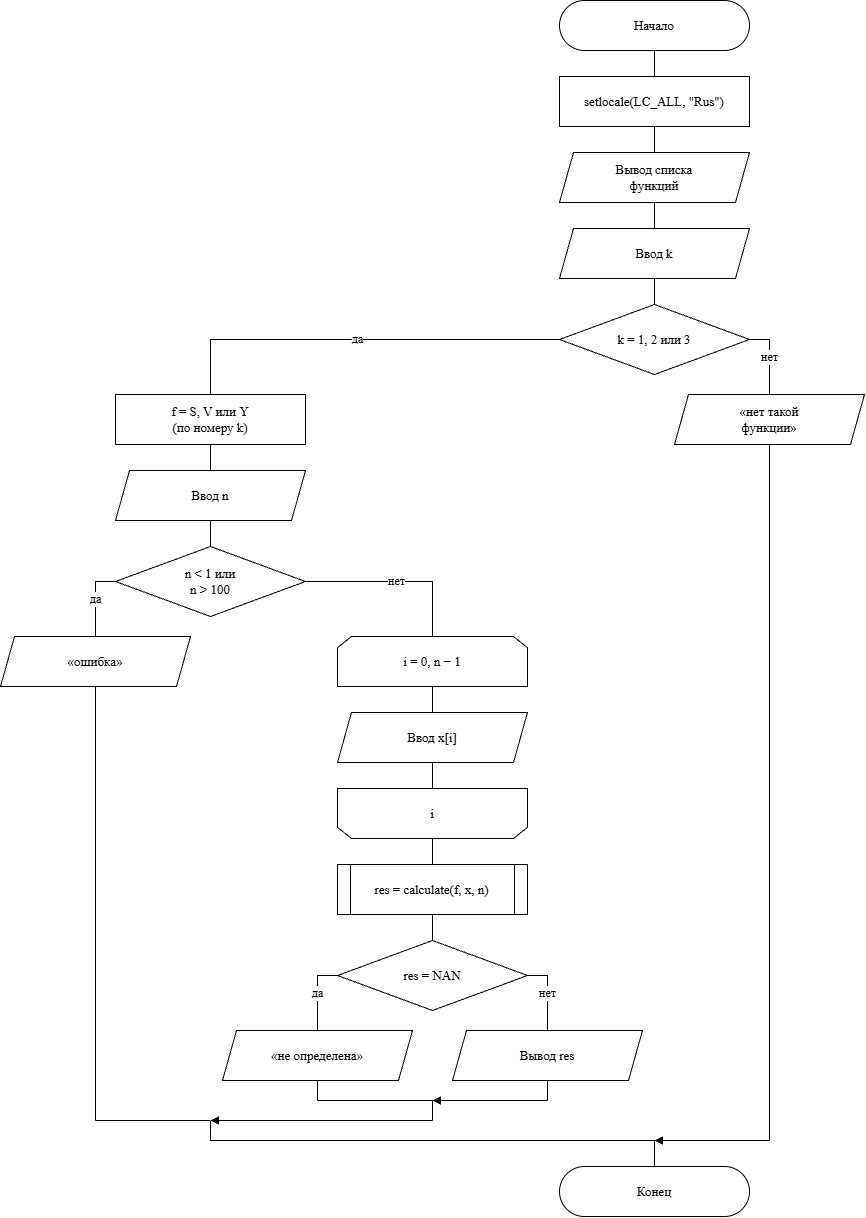

The diagram above was exported from draw.io. Its source (the exported page's mxGraphModel, read from the mxfile embedded in the PNG):
<mxGraphModel dx="2130" dy="1252" grid="0" gridSize="10" guides="1" tooltips="1" connect="1" arrows="1" fold="1" page="0" pageScale="1" pageWidth="827" pageHeight="1169" math="0" shadow="0">
  <root>
    <mxCell id="0" />
    <mxCell id="1" parent="0" />
    <mxCell id="c2" parent="1" style="rounded=1;arcSize=50;whiteSpace=wrap;html=1;fillColor=#FFFFFF;strokeColor=#000000;fontColor=#000000;fontFamily=Times New Roman;fontSize=13;" value="Начало" vertex="1">
      <mxGeometry height="50" width="190" x="599" y="40" as="geometry" />
    </mxCell>
    <mxCell id="c3" parent="1" style="rounded=0;whiteSpace=wrap;html=1;fillColor=#FFFFFF;strokeColor=#000000;fontColor=#000000;fontFamily=Times New Roman;fontSize=13;" value="setlocale(LC_ALL, &amp;quot;Rus&amp;quot;)" vertex="1">
      <mxGeometry height="50" width="190" x="599" y="116" as="geometry" />
    </mxCell>
    <mxCell id="c4" parent="1" style="shape=parallelogram;perimeter=parallelogramPerimeter;fixedSize=1;size=14;whiteSpace=wrap;html=1;fillColor=#FFFFFF;strokeColor=#000000;fontColor=#000000;fontFamily=Times New Roman;fontSize=13;" value="Вывод списка&lt;br&gt;функций" vertex="1">
      <mxGeometry height="50" width="190" x="599" y="192" as="geometry" />
    </mxCell>
    <mxCell id="c5" parent="1" style="shape=parallelogram;perimeter=parallelogramPerimeter;fixedSize=1;size=14;whiteSpace=wrap;html=1;fillColor=#FFFFFF;strokeColor=#000000;fontColor=#000000;fontFamily=Times New Roman;fontSize=13;" value="Ввод k" vertex="1">
      <mxGeometry height="50" width="190" x="599" y="268" as="geometry" />
    </mxCell>
    <mxCell id="c6" parent="1" style="rhombus;whiteSpace=wrap;html=1;fillColor=#FFFFFF;strokeColor=#000000;fontColor=#000000;fontFamily=Times New Roman;fontSize=13;" value="k = 1, 2 или 3" vertex="1">
      <mxGeometry height="70" width="190" x="599" y="344" as="geometry" />
    </mxCell>
    <mxCell id="c7" parent="1" style="shape=waypoint;size=1;fillColor=none;strokeColor=none;resizable=0;perimeter=centerPerimeter;" value="" vertex="1">
      <mxGeometry x="694" y="1180" as="geometry" />
    </mxCell>
    <mxCell id="c8" parent="1" style="rounded=0;whiteSpace=wrap;html=1;fillColor=#FFFFFF;strokeColor=#000000;fontColor=#000000;fontFamily=Times New Roman;fontSize=13;" value="f = S, V или Y&lt;br&gt;(по номеру k)" vertex="1">
      <mxGeometry height="50" width="190" x="155" y="434" as="geometry" />
    </mxCell>
    <mxCell id="c9" parent="1" style="shape=parallelogram;perimeter=parallelogramPerimeter;fixedSize=1;size=14;whiteSpace=wrap;html=1;fillColor=#FFFFFF;strokeColor=#000000;fontColor=#000000;fontFamily=Times New Roman;fontSize=13;" value="Ввод n" vertex="1">
      <mxGeometry height="50" width="190" x="155" y="510" as="geometry" />
    </mxCell>
    <mxCell id="c10" parent="1" style="rhombus;whiteSpace=wrap;html=1;fillColor=#FFFFFF;strokeColor=#000000;fontColor=#000000;fontFamily=Times New Roman;fontSize=13;" value="n &amp;lt; 1 или&lt;br&gt;n &amp;gt; 100" vertex="1">
      <mxGeometry height="70" width="190" x="155" y="586" as="geometry" />
    </mxCell>
    <mxCell id="c11" parent="1" style="shape=waypoint;size=1;fillColor=none;strokeColor=none;resizable=0;perimeter=centerPerimeter;" value="" vertex="1">
      <mxGeometry x="250" y="1160" as="geometry" />
    </mxCell>
    <mxCell id="c12" parent="1" style="shape=parallelogram;perimeter=parallelogramPerimeter;fixedSize=1;size=14;whiteSpace=wrap;html=1;fillColor=#FFFFFF;strokeColor=#000000;fontColor=#000000;fontFamily=Times New Roman;fontSize=13;" value="«ошибка»" vertex="1">
      <mxGeometry height="50" width="190" x="40" y="676" as="geometry" />
    </mxCell>
    <mxCell id="c13" parent="1" style="shape=waypoint;size=1;fillColor=none;strokeColor=none;resizable=0;perimeter=centerPerimeter;" value="" vertex="1">
      <mxGeometry x="135" y="1160" as="geometry" />
    </mxCell>
    <mxCell id="c14" parent="1" style="shape=loopLimit;size=14;whiteSpace=wrap;html=1;fillColor=#FFFFFF;strokeColor=#000000;fontColor=#000000;fontFamily=Times New Roman;fontSize=13;" value="i = 0, n − 1" vertex="1">
      <mxGeometry height="50" width="190" x="377" y="676" as="geometry" />
    </mxCell>
    <mxCell id="c15" parent="1" style="shape=parallelogram;perimeter=parallelogramPerimeter;fixedSize=1;size=14;whiteSpace=wrap;html=1;fillColor=#FFFFFF;strokeColor=#000000;fontColor=#000000;fontFamily=Times New Roman;fontSize=13;" value="Ввод x[i]" vertex="1">
      <mxGeometry height="50" width="190" x="377" y="752" as="geometry" />
    </mxCell>
    <mxCell id="c16" parent="1" style="shape=loopLimit;size=14;flipV=1;whiteSpace=wrap;html=1;fillColor=#FFFFFF;strokeColor=#000000;fontColor=#000000;fontFamily=Times New Roman;fontSize=13;" value="i" vertex="1">
      <mxGeometry height="50" width="190" x="377" y="828" as="geometry" />
    </mxCell>
    <mxCell id="c17" parent="1" style="shape=process;backgroundOutline=1;size=0.07;whiteSpace=wrap;html=1;fillColor=#FFFFFF;strokeColor=#000000;fontColor=#000000;fontFamily=Times New Roman;fontSize=13;" value="res = calculate(f, x, n)" vertex="1">
      <mxGeometry height="50" width="190" x="377" y="904" as="geometry" />
    </mxCell>
    <mxCell id="c18" parent="1" style="rhombus;whiteSpace=wrap;html=1;fillColor=#FFFFFF;strokeColor=#000000;fontColor=#000000;fontFamily=Times New Roman;fontSize=13;" value="res = NAN" vertex="1">
      <mxGeometry height="70" width="190" x="377" y="980" as="geometry" />
    </mxCell>
    <mxCell id="c19" parent="1" style="shape=waypoint;size=1;fillColor=none;strokeColor=none;resizable=0;perimeter=centerPerimeter;" value="" vertex="1">
      <mxGeometry x="472" y="1140" as="geometry" />
    </mxCell>
    <mxCell id="c20" parent="1" style="shape=parallelogram;perimeter=parallelogramPerimeter;fixedSize=1;size=14;whiteSpace=wrap;html=1;fillColor=#FFFFFF;strokeColor=#000000;fontColor=#000000;fontFamily=Times New Roman;fontSize=13;" value="«не определена»" vertex="1">
      <mxGeometry height="50" width="190" x="262" y="1070" as="geometry" />
    </mxCell>
    <mxCell id="c21" parent="1" style="shape=waypoint;size=1;fillColor=none;strokeColor=none;resizable=0;perimeter=centerPerimeter;" value="" vertex="1">
      <mxGeometry x="357" y="1140" as="geometry" />
    </mxCell>
    <mxCell id="c22" parent="1" style="shape=parallelogram;perimeter=parallelogramPerimeter;fixedSize=1;size=14;whiteSpace=wrap;html=1;fillColor=#FFFFFF;strokeColor=#000000;fontColor=#000000;fontFamily=Times New Roman;fontSize=13;" value="Вывод res" vertex="1">
      <mxGeometry height="50" width="190" x="492" y="1070" as="geometry" />
    </mxCell>
    <mxCell id="c23" parent="1" style="shape=waypoint;size=1;fillColor=none;strokeColor=none;resizable=0;perimeter=centerPerimeter;" value="" vertex="1">
      <mxGeometry x="587" y="1140" as="geometry" />
    </mxCell>
    <mxCell id="c24" parent="1" style="shape=waypoint;size=1;fillColor=none;strokeColor=none;resizable=0;perimeter=centerPerimeter;" value="" vertex="1">
      <mxGeometry x="472" y="1160" as="geometry" />
    </mxCell>
    <mxCell id="c25" parent="1" style="shape=waypoint;size=1;fillColor=none;strokeColor=none;resizable=0;perimeter=centerPerimeter;" value="" vertex="1">
      <mxGeometry x="250" y="1180" as="geometry" />
    </mxCell>
    <mxCell id="c26" parent="1" style="shape=parallelogram;perimeter=parallelogramPerimeter;fixedSize=1;size=14;whiteSpace=wrap;html=1;fillColor=#FFFFFF;strokeColor=#000000;fontColor=#000000;fontFamily=Times New Roman;fontSize=13;" value="«нет такой&lt;br&gt;функции»" vertex="1">
      <mxGeometry height="50" width="190" x="714" y="434" as="geometry" />
    </mxCell>
    <mxCell id="c27" parent="1" style="shape=waypoint;size=1;fillColor=none;strokeColor=none;resizable=0;perimeter=centerPerimeter;" value="" vertex="1">
      <mxGeometry x="809" y="1180" as="geometry" />
    </mxCell>
    <mxCell id="c28" parent="1" style="rounded=1;arcSize=50;whiteSpace=wrap;html=1;fillColor=#FFFFFF;strokeColor=#000000;fontColor=#000000;fontFamily=Times New Roman;fontSize=13;" value="Конец" vertex="1">
      <mxGeometry height="50" width="190" x="599" y="1206" as="geometry" />
    </mxCell>
    <mxCell id="e0_0" edge="1" parent="1" source="c2" style="edgeStyle=none;rounded=0;html=1;strokeColor=#000000;fontColor=#000000;fontFamily=Times New Roman;fontSize=12;labelBackgroundColor=#FFFFFF;endArrow=none;" target="c3" value="">
      <mxGeometry relative="1" as="geometry">
        <Array as="points" />
      </mxGeometry>
    </mxCell>
    <mxCell id="e0_1" edge="1" parent="1" source="c3" style="edgeStyle=none;rounded=0;html=1;strokeColor=#000000;fontColor=#000000;fontFamily=Times New Roman;fontSize=12;labelBackgroundColor=#FFFFFF;endArrow=none;" target="c4" value="">
      <mxGeometry relative="1" as="geometry">
        <Array as="points" />
      </mxGeometry>
    </mxCell>
    <mxCell id="e0_2" edge="1" parent="1" source="c4" style="edgeStyle=none;rounded=0;html=1;strokeColor=#000000;fontColor=#000000;fontFamily=Times New Roman;fontSize=12;labelBackgroundColor=#FFFFFF;endArrow=none;" target="c5" value="">
      <mxGeometry relative="1" as="geometry">
        <Array as="points" />
      </mxGeometry>
    </mxCell>
    <mxCell id="e0_3" edge="1" parent="1" source="c8" style="edgeStyle=none;rounded=0;html=1;strokeColor=#000000;fontColor=#000000;fontFamily=Times New Roman;fontSize=12;labelBackgroundColor=#FFFFFF;endArrow=none;" target="c9" value="">
      <mxGeometry relative="1" as="geometry">
        <Array as="points" />
      </mxGeometry>
    </mxCell>
    <mxCell id="e0_4" edge="1" parent="1" source="c10" style="edgeStyle=none;rounded=0;html=1;strokeColor=#000000;fontColor=#000000;fontFamily=Times New Roman;fontSize=12;labelBackgroundColor=#FFFFFF;endArrow=none;" target="c12" value="да">
      <mxGeometry relative="1" as="geometry">
        <Array as="points">
          <mxPoint x="135" y="621" />
        </Array>
      </mxGeometry>
    </mxCell>
    <mxCell id="e0_5" edge="1" parent="1" source="c12" style="edgeStyle=none;rounded=0;html=1;strokeColor=#000000;fontColor=#000000;fontFamily=Times New Roman;fontSize=12;labelBackgroundColor=#FFFFFF;endArrow=none;" target="c13" value="">
      <mxGeometry relative="1" as="geometry">
        <Array as="points" />
      </mxGeometry>
    </mxCell>
    <mxCell id="e0_6" edge="1" parent="1" source="c13" style="edgeStyle=none;rounded=0;html=1;strokeColor=#000000;fontColor=#000000;fontFamily=Times New Roman;fontSize=12;labelBackgroundColor=#FFFFFF;endArrow=none;" target="c11" value="">
      <mxGeometry relative="1" as="geometry">
        <Array as="points" />
      </mxGeometry>
    </mxCell>
    <mxCell id="e0_7" edge="1" parent="1" source="c14" style="edgeStyle=none;rounded=0;html=1;strokeColor=#000000;fontColor=#000000;fontFamily=Times New Roman;fontSize=12;labelBackgroundColor=#FFFFFF;endArrow=none;" target="c15" value="">
      <mxGeometry relative="1" as="geometry">
        <Array as="points" />
      </mxGeometry>
    </mxCell>
    <mxCell id="e0_8" edge="1" parent="1" source="c15" style="edgeStyle=none;rounded=0;html=1;strokeColor=#000000;fontColor=#000000;fontFamily=Times New Roman;fontSize=12;labelBackgroundColor=#FFFFFF;endArrow=none;" target="c16" value="">
      <mxGeometry relative="1" as="geometry">
        <Array as="points" />
      </mxGeometry>
    </mxCell>
    <mxCell id="e0_9" edge="1" parent="1" source="c16" style="edgeStyle=none;rounded=0;html=1;strokeColor=#000000;fontColor=#000000;fontFamily=Times New Roman;fontSize=12;labelBackgroundColor=#FFFFFF;endArrow=none;" target="c17" value="">
      <mxGeometry relative="1" as="geometry">
        <Array as="points" />
      </mxGeometry>
    </mxCell>
    <mxCell id="e0_10" edge="1" parent="1" source="c18" style="edgeStyle=none;rounded=0;html=1;strokeColor=#000000;fontColor=#000000;fontFamily=Times New Roman;fontSize=12;labelBackgroundColor=#FFFFFF;endArrow=none;" target="c20" value="да">
      <mxGeometry relative="1" as="geometry">
        <Array as="points">
          <mxPoint x="357" y="1015" />
        </Array>
      </mxGeometry>
    </mxCell>
    <mxCell id="e0_11" edge="1" parent="1" source="c20" style="edgeStyle=none;rounded=0;html=1;strokeColor=#000000;fontColor=#000000;fontFamily=Times New Roman;fontSize=12;labelBackgroundColor=#FFFFFF;endArrow=none;" target="c21" value="">
      <mxGeometry relative="1" as="geometry">
        <Array as="points" />
      </mxGeometry>
    </mxCell>
    <mxCell id="e0_12" edge="1" parent="1" source="c21" style="edgeStyle=none;rounded=0;html=1;strokeColor=#000000;fontColor=#000000;fontFamily=Times New Roman;fontSize=12;labelBackgroundColor=#FFFFFF;endArrow=none;" target="c19" value="">
      <mxGeometry relative="1" as="geometry">
        <Array as="points" />
      </mxGeometry>
    </mxCell>
    <mxCell id="e0_13" edge="1" parent="1" source="c18" style="edgeStyle=none;rounded=0;html=1;strokeColor=#000000;fontColor=#000000;fontFamily=Times New Roman;fontSize=12;labelBackgroundColor=#FFFFFF;endArrow=none;" target="c22" value="нет">
      <mxGeometry relative="1" as="geometry">
        <Array as="points">
          <mxPoint x="587" y="1015" />
        </Array>
      </mxGeometry>
    </mxCell>
    <mxCell id="e0_14" edge="1" parent="1" source="c22" style="edgeStyle=none;rounded=0;html=1;strokeColor=#000000;fontColor=#000000;fontFamily=Times New Roman;fontSize=12;labelBackgroundColor=#FFFFFF;endArrow=none;" target="c23" value="">
      <mxGeometry relative="1" as="geometry">
        <Array as="points" />
      </mxGeometry>
    </mxCell>
    <mxCell id="e0_15" edge="1" parent="1" source="c23" style="edgeStyle=none;rounded=0;html=1;strokeColor=#000000;fontColor=#000000;fontFamily=Times New Roman;fontSize=12;labelBackgroundColor=#FFFFFF;endArrow=block;endFill=1;" target="c19" value="">
      <mxGeometry relative="1" as="geometry">
        <Array as="points" />
      </mxGeometry>
    </mxCell>
    <mxCell id="e0_16" edge="1" parent="1" source="c17" style="edgeStyle=none;rounded=0;html=1;strokeColor=#000000;fontColor=#000000;fontFamily=Times New Roman;fontSize=12;labelBackgroundColor=#FFFFFF;endArrow=none;" target="c18" value="">
      <mxGeometry relative="1" as="geometry">
        <Array as="points" />
      </mxGeometry>
    </mxCell>
    <mxCell id="e0_17" edge="1" parent="1" source="c10" style="edgeStyle=none;rounded=0;html=1;strokeColor=#000000;fontColor=#000000;fontFamily=Times New Roman;fontSize=12;labelBackgroundColor=#FFFFFF;endArrow=none;" target="c14" value="нет">
      <mxGeometry relative="1" as="geometry">
        <Array as="points">
          <mxPoint x="472" y="621" />
        </Array>
      </mxGeometry>
    </mxCell>
    <mxCell id="e0_18" edge="1" parent="1" source="c19" style="edgeStyle=none;rounded=0;html=1;strokeColor=#000000;fontColor=#000000;fontFamily=Times New Roman;fontSize=12;labelBackgroundColor=#FFFFFF;endArrow=none;" target="c24" value="">
      <mxGeometry relative="1" as="geometry">
        <Array as="points" />
      </mxGeometry>
    </mxCell>
    <mxCell id="e0_19" edge="1" parent="1" source="c24" style="edgeStyle=none;rounded=0;html=1;strokeColor=#000000;fontColor=#000000;fontFamily=Times New Roman;fontSize=12;labelBackgroundColor=#FFFFFF;endArrow=block;endFill=1;" target="c11" value="">
      <mxGeometry relative="1" as="geometry">
        <Array as="points" />
      </mxGeometry>
    </mxCell>
    <mxCell id="e0_20" edge="1" parent="1" source="c9" style="edgeStyle=none;rounded=0;html=1;strokeColor=#000000;fontColor=#000000;fontFamily=Times New Roman;fontSize=12;labelBackgroundColor=#FFFFFF;endArrow=none;" target="c10" value="">
      <mxGeometry relative="1" as="geometry">
        <Array as="points" />
      </mxGeometry>
    </mxCell>
    <mxCell id="e0_21" edge="1" parent="1" source="c6" style="edgeStyle=none;rounded=0;html=1;strokeColor=#000000;fontColor=#000000;fontFamily=Times New Roman;fontSize=12;labelBackgroundColor=#FFFFFF;endArrow=none;" target="c8" value="да">
      <mxGeometry relative="1" as="geometry">
        <Array as="points">
          <mxPoint x="250" y="379" />
        </Array>
      </mxGeometry>
    </mxCell>
    <mxCell id="e0_22" edge="1" parent="1" source="c11" style="edgeStyle=none;rounded=0;html=1;strokeColor=#000000;fontColor=#000000;fontFamily=Times New Roman;fontSize=12;labelBackgroundColor=#FFFFFF;endArrow=none;" target="c25" value="">
      <mxGeometry relative="1" as="geometry">
        <Array as="points" />
      </mxGeometry>
    </mxCell>
    <mxCell id="e0_23" edge="1" parent="1" source="c25" style="edgeStyle=none;rounded=0;html=1;strokeColor=#000000;fontColor=#000000;fontFamily=Times New Roman;fontSize=12;labelBackgroundColor=#FFFFFF;endArrow=none;" target="c7" value="">
      <mxGeometry relative="1" as="geometry">
        <Array as="points" />
      </mxGeometry>
    </mxCell>
    <mxCell id="e0_24" edge="1" parent="1" source="c6" style="edgeStyle=none;rounded=0;html=1;strokeColor=#000000;fontColor=#000000;fontFamily=Times New Roman;fontSize=12;labelBackgroundColor=#FFFFFF;endArrow=none;" target="c26" value="нет">
      <mxGeometry relative="1" as="geometry">
        <Array as="points">
          <mxPoint x="809" y="379" />
        </Array>
      </mxGeometry>
    </mxCell>
    <mxCell id="e0_25" edge="1" parent="1" source="c26" style="edgeStyle=none;rounded=0;html=1;strokeColor=#000000;fontColor=#000000;fontFamily=Times New Roman;fontSize=12;labelBackgroundColor=#FFFFFF;endArrow=none;" target="c27" value="">
      <mxGeometry relative="1" as="geometry">
        <Array as="points" />
      </mxGeometry>
    </mxCell>
    <mxCell id="e0_26" edge="1" parent="1" source="c27" style="edgeStyle=none;rounded=0;html=1;strokeColor=#000000;fontColor=#000000;fontFamily=Times New Roman;fontSize=12;labelBackgroundColor=#FFFFFF;endArrow=block;endFill=1;" target="c7" value="">
      <mxGeometry relative="1" as="geometry">
        <Array as="points" />
      </mxGeometry>
    </mxCell>
    <mxCell id="e0_27" edge="1" parent="1" source="c5" style="edgeStyle=none;rounded=0;html=1;strokeColor=#000000;fontColor=#000000;fontFamily=Times New Roman;fontSize=12;labelBackgroundColor=#FFFFFF;endArrow=none;" target="c6" value="">
      <mxGeometry relative="1" as="geometry">
        <Array as="points" />
      </mxGeometry>
    </mxCell>
    <mxCell id="e0_28" edge="1" parent="1" source="c7" style="edgeStyle=none;rounded=0;html=1;strokeColor=#000000;fontColor=#000000;fontFamily=Times New Roman;fontSize=12;labelBackgroundColor=#FFFFFF;endArrow=none;" target="c28" value="">
      <mxGeometry relative="1" as="geometry">
        <Array as="points" />
      </mxGeometry>
    </mxCell>
  </root>
</mxGraphModel>